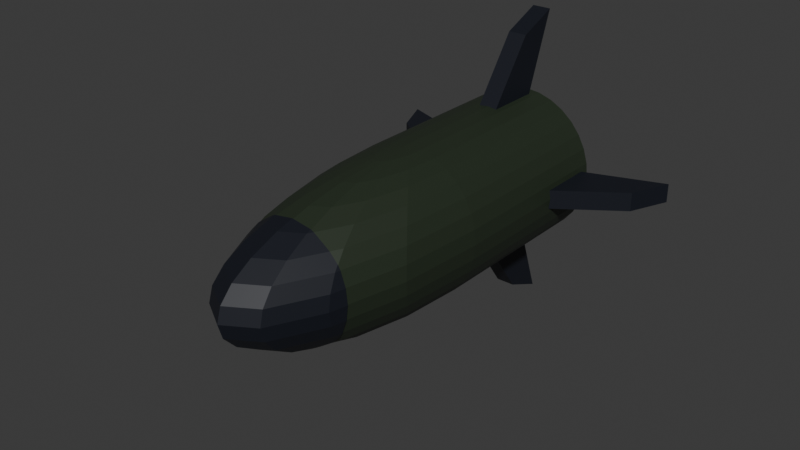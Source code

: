 # Source: rocket.blend  (saved by Blender 4.4.32; exported with 4.5.12 LTS)
import bpy
from mathutils import Matrix  # noqa: F401  (used for matrix-valued properties, if any)

bpy.ops.wm.read_factory_settings(use_empty=True)
scene = bpy.context.scene
scene.name = 'Scene'

# ---- collections
col_collection = bpy.data.collections.new('Collection'); scene.collection.children.link(col_collection)

# ---- materials (node trees are filled in below, after node groups)
mat_material_001 = bpy.data.materials.new('Material.001')
mat_material_002 = bpy.data.materials.new('Material.002')
mat_material_003 = bpy.data.materials.new('Material.003')

# ---- material node trees
mat_material_001.use_nodes = True; mat_material_001.node_tree.nodes.clear()
_N = mat_material_001.node_tree.nodes; _L = mat_material_001.node_tree.links
n0 = _N.new('ShaderNodeBsdfPrincipled'); n0.name = 'Principled BSDF'; n0.location = (10, 300)
n0.inputs[0].default_value = (0.02102, 0.03185, 0.01738, 1.0)
n1 = _N.new('ShaderNodeOutputMaterial'); n1.name = 'Material Output'; n1.location = (300, 300)
_L.new(n0.outputs[0], n1.inputs[0])
n1.is_active_output = True
mat_material_002.use_nodes = True; mat_material_002.node_tree.nodes.clear()
_N = mat_material_002.node_tree.nodes; _L = mat_material_002.node_tree.links
n0 = _N.new('ShaderNodeBsdfPrincipled'); n0.name = 'Principled BSDF'; n0.location = (10, 300)
n0.inputs[0].default_value = (0.007114, 0.009101, 0.01591, 1.0)
n1 = _N.new('ShaderNodeOutputMaterial'); n1.name = 'Material Output'; n1.location = (300, 300)
_L.new(n0.outputs[0], n1.inputs[0])
n1.is_active_output = True
mat_material_003.use_nodes = True; mat_material_003.node_tree.nodes.clear()
_N = mat_material_003.node_tree.nodes; _L = mat_material_003.node_tree.links
n0 = _N.new('ShaderNodeBsdfPrincipled'); n0.name = 'Principled BSDF'; n0.location = (10, 300)
n0.inputs[0].default_value = (0.7479, 0.2388, 0.0, 1.0)
n0.inputs[24].default_value = 0.2006
n0.inputs[26].default_value = (1.0, 0.009291, 0.0, 1.0)
n0.inputs[27].default_value = (1.0, 0.3995, 0.0, 1.0)
n0.inputs[28].default_value = 1.0
n1 = _N.new('ShaderNodeOutputMaterial'); n1.name = 'Material Output'; n1.location = (300, 300)
_L.new(n0.outputs[0], n1.inputs[0])
n1.is_active_output = True

# ---- world
world_world = bpy.data.worlds.new('World'); scene.world = world_world
world_world.use_nodes = True; world_world.node_tree.nodes.clear()
_N = world_world.node_tree.nodes; _L = world_world.node_tree.links
n0 = _N.new('ShaderNodeOutputWorld'); n0.name = 'World Output'; n0.location = (300, 300)
n1 = _N.new('ShaderNodeBackground'); n1.name = 'Background'; n1.location = (10, 300)
n1.inputs[0].default_value = (0.05088, 0.05088, 0.05088, 1.0)
_L.new(n1.outputs[0], n0.inputs[0])
n0.is_active_output = True
world_world.color = (0.05088, 0.05088, 0.05088)
world_world.sun_shadow_jitter_overblur = 0.0

# ---- meshes
me_sphere = bpy.data.meshes.new('Sphere')
me_sphere.from_pydata([(0.1951, -5.215e-08, 0.9808), (0.3827, -4.47e-08, 0.9239), (0.5556, -7.451e-08, 0.8315), (0.7071, -8.941e-08, 0.7071), (0.8315, -8.941e-08, 0.5556), (0.9239, -1.192e-07, 0.3827), (0.9808, -1.49e-07, 0.1951), (1.0, -1.49e-07, 0.0), (0.9808, -1.49e-07, -0.1951), (0.9239, -1.192e-07, -0.3827), (0.8315, -8.941e-08, -0.5556), (0.7071, -8.941e-08, -0.7071), (0.5556, -7.451e-08, -0.8315), (0.3827, -4.47e-08, -0.9239), (0.1951, -5.215e-08, -0.9808), (0.1802, -0.07466, 0.9808), (0.3536, -0.1464, 0.9239), (0.5133, -0.2126, 0.8315), (0.6533, -0.2706, 0.7071), (0.7682, -0.3182, 0.5556), (0.8536, -0.3536, 0.3827), (0.9061, -0.3753, 0.1951), (0.9239, -0.3827, 0.0), (0.9061, -0.3753, -0.1951), (0.8536, -0.3536, -0.3827), (0.7682, -0.3182, -0.5556), (0.6533, -0.2706, -0.7071), (0.5133, -0.2126, -0.8315), (0.3536, -0.1464, -0.9239), (0.1802, -0.07466, -0.9808), (0.1379, -0.1379, 0.9808), (0.2706, -0.2706, 0.9239), (0.3928, -0.3928, 0.8315), (0.5, -0.5, 0.7071), (0.5879, -0.5879, 0.5556), (0.6533, -0.6533, 0.3827), (0.6935, -0.6935, 0.1951), (0.7071, -0.7071, 0.0), (0.6935, -0.6935, -0.1951), (0.6533, -0.6533, -0.3827), (0.5879, -0.5879, -0.5556), (0.5, -0.5, -0.7071), (0.3928, -0.3928, -0.8315), (0.2706, -0.2706, -0.9239), (0.1379, -0.1379, -0.9808), (0.07466, -0.1802, 0.9808), (0.1464, -0.3536, 0.9239), (0.2126, -0.5133, 0.8315), (0.2706, -0.6533, 0.7071), (0.3182, -0.7682, 0.5556), (0.3536, -0.8536, 0.3827), (0.3753, -0.9061, 0.1951), (0.3827, -0.9239, 0.0), (0.3753, -0.9061, -0.1951), (0.3536, -0.8536, -0.3827), (0.3182, -0.7682, -0.5556), (0.2706, -0.6533, -0.7071), (0.2126, -0.5133, -0.8315), (0.1464, -0.3536, -0.9239), (0.07466, -0.1802, -0.9808), (-6.706e-08, -0.1951, 0.9808), (-1.192e-07, -0.3827, 0.9239), (-1.49e-07, -0.5556, 0.8315), (-2.235e-07, -0.7071, 0.7071), (-1.788e-07, -0.8315, 0.5556), (-2.384e-07, -0.9239, 0.3827), (-2.682e-07, -0.9808, 0.1951), (-3.576e-07, -1.0, 0.0), (-2.682e-07, -0.9808, -0.1951), (-2.384e-07, -0.9239, -0.3827), (-1.788e-07, -0.8315, -0.5556), (-2.235e-07, -0.7071, -0.7071), (-1.49e-07, -0.5556, -0.8315), (-1.192e-07, -0.3827, -0.9239), (-6.706e-08, -0.1951, -0.9808), (-0.07466, -0.1802, 0.9808), (-0.1464, -0.3536, 0.9239), (-0.2126, -0.5133, 0.8315), (-0.2706, -0.6533, 0.7071), (-0.3182, -0.7682, 0.5556), (-0.3536, -0.8536, 0.3827), (-0.3753, -0.9061, 0.1951), (-0.3827, -0.9239, 0.0), (-0.3753, -0.9061, -0.1951), (-0.3536, -0.8536, -0.3827), (-0.3182, -0.7682, -0.5556), (-0.2706, -0.6533, -0.7071), (-0.2126, -0.5133, -0.8315), (-0.1464, -0.3536, -0.9239), (-0.07466, -0.1802, -0.9808), (0.0, 0.0, -1.0), (-0.1379, -0.1379, 0.9808), (-0.2706, -0.2706, 0.9239), (-0.3928, -0.3928, 0.8315), (-0.5, -0.5, 0.7071), (-0.5879, -0.5879, 0.5556), (-0.6533, -0.6533, 0.3827), (-0.6935, -0.6935, 0.1951), (-0.7071, -0.7071, 0.0), (-0.6935, -0.6935, -0.1951), (-0.6533, -0.6533, -0.3827), (-0.5879, -0.5879, -0.5556), (-0.5, -0.5, -0.7071), (-0.3928, -0.3928, -0.8315), (-0.2706, -0.2706, -0.9239), (-0.1379, -0.1379, -0.9808), (-0.1802, -0.07466, 0.9808), (-0.3536, -0.1464, 0.9239), (-0.5133, -0.2126, 0.8315), (-0.6533, -0.2706, 0.7071), (-0.7682, -0.3182, 0.5556), (-0.8536, -0.3536, 0.3827), (-0.9061, -0.3753, 0.1951), (-0.9239, -0.3827, 0.0), (-0.9061, -0.3753, -0.1951), (-0.8536, -0.3536, -0.3827), (-0.7682, -0.3182, -0.5556), (-0.6533, -0.2706, -0.7071), (-0.5133, -0.2126, -0.8315), (-0.3536, -0.1464, -0.9239), (-0.1802, -0.07466, -0.9808), (0.0, 0.0, 1.0), (-0.1951, 8.196e-08, 0.9808), (-0.3827, 1.788e-07, 0.9239), (-0.5556, 1.937e-07, 0.8315), (-0.7071, 3.278e-07, 0.7071), (-0.8315, 3.278e-07, 0.5556), (-0.9239, 3.576e-07, 0.3827), (-0.9808, 3.874e-07, 0.1951), (-1.0, 5.066e-07, 0.0), (-0.9808, 3.874e-07, -0.1951), (-0.9239, 3.576e-07, -0.3827), (-0.8315, 3.278e-07, -0.5556), (-0.7071, 3.278e-07, -0.7071), (-0.5556, 1.937e-07, -0.8315), (-0.3827, 1.788e-07, -0.9239), (-0.1951, 8.196e-08, -0.9808), (0.0, 0.8012, 1.0), (0.0, -0.001387, 1.0), (0.1951, 0.8012, 0.9808), (0.1951, -0.001387, 0.9808), (0.3827, 0.8012, 0.9239), (0.3827, -0.001387, 0.9239), (0.5556, 0.8012, 0.8315), (0.5556, -0.001387, 0.8315), (0.7071, 0.8012, 0.7071), (0.7071, -0.001387, 0.7071), (0.8315, 0.8012, 0.5556), (0.8315, -0.001387, 0.5556), (0.9239, 0.8012, 0.3827), (0.9239, -0.001387, 0.3827), (0.9808, 0.8012, 0.1951), (0.9808, -0.001387, 0.1951), (1.0, 0.8012, 5.34e-08), (1.0, -0.001387, -5.34e-08), (0.9808, 0.8012, -0.1951), (0.9808, -0.001387, -0.1951), (0.9239, 0.8012, -0.3827), (0.9239, -0.001387, -0.3827), (0.8315, 0.8012, -0.5556), (0.8315, -0.001387, -0.5556), (0.7071, 0.8012, -0.7071), (0.7071, -0.001387, -0.7071), (0.5556, 0.8012, -0.8315), (0.5556, -0.001387, -0.8315), (0.3827, 0.8012, -0.9239), (0.3827, -0.001387, -0.9239), (0.1951, 0.8012, -0.9808), (0.1951, -0.001387, -0.9808), (0.0, 0.8012, -1.0), (0.0, -0.001387, -1.0), (-0.1951, 0.8012, -0.9808), (-0.1951, -0.001387, -0.9808), (-0.3827, 0.8012, -0.9239), (-0.3827, -0.001387, -0.9239), (-0.5556, 0.8012, -0.8315), (-0.5556, -0.001387, -0.8315), (-0.7071, 0.8012, -0.7071), (-0.7071, -0.001387, -0.7071), (-0.8315, 0.8012, -0.5556), (-0.8315, -0.001387, -0.5556), (-0.9239, 0.8012, -0.3827), (-0.9239, -0.001387, -0.3827), (-0.9808, 0.8012, -0.1951), (-0.9808, -0.001387, -0.1951), (-1.0, 0.8012, 5.34e-08), (-1.0, -0.001387, -5.34e-08), (-0.9808, 0.8012, 0.1951), (-0.9808, -0.001387, 0.1951), (-0.9239, 0.8012, 0.3827), (-0.9239, -0.001387, 0.3827), (-0.8315, 0.8012, 0.5556), (-0.8315, -0.001387, 0.5556), (-0.7071, 0.8012, 0.7071), (-0.7071, -0.001387, 0.7071), (-0.5556, 0.8012, 0.8315), (-0.5556, -0.001387, 0.8315), (-0.3827, 0.8012, 0.9239), (-0.3827, -0.001387, 0.9239), (-0.1951, 0.8012, 0.9808), (-0.1951, -0.001387, 0.9808)], [], [(0, 121, 15), (90, 14, 29), (8, 7, 22, 23), (1, 0, 15, 16), (9, 8, 23, 24), (2, 1, 16, 17), (10, 9, 24, 25), (3, 2, 17, 18), (11, 10, 25, 26), (4, 3, 18, 19), (12, 11, 26, 27), (5, 4, 19, 20), (13, 12, 27, 28), (6, 5, 20, 21), (14, 13, 28, 29), (7, 6, 21, 22), (19, 18, 33, 34), (27, 26, 41, 42), (20, 19, 34, 35), (28, 27, 42, 43), (21, 20, 35, 36), (29, 28, 43, 44), (22, 21, 36, 37), (15, 121, 30), (90, 29, 44), (23, 22, 37, 38), (16, 15, 30, 31), (24, 23, 38, 39), (17, 16, 31, 32), (25, 24, 39, 40), (18, 17, 32, 33), (26, 25, 40, 41), (38, 37, 52, 53), (31, 30, 45, 46), (39, 38, 53, 54), (32, 31, 46, 47), (40, 39, 54, 55), (33, 32, 47, 48), (41, 40, 55, 56), (34, 33, 48, 49), (42, 41, 56, 57), (35, 34, 49, 50), (43, 42, 57, 58), (36, 35, 50, 51), (44, 43, 58, 59), (37, 36, 51, 52), (30, 121, 45), (90, 44, 59), (57, 56, 71, 72), (50, 49, 64, 65), (58, 57, 72, 73), (51, 50, 65, 66), (59, 58, 73, 74), (52, 51, 66, 67), (45, 121, 60), (90, 59, 74), (53, 52, 67, 68), (46, 45, 60, 61), (54, 53, 68, 69), (47, 46, 61, 62), (55, 54, 69, 70), (48, 47, 62, 63), (56, 55, 70, 71), (49, 48, 63, 64), (69, 68, 83, 84), (62, 61, 76, 77), (70, 69, 84, 85), (63, 62, 77, 78), (71, 70, 85, 86), (64, 63, 78, 79), (72, 71, 86, 87), (65, 64, 79, 80), (73, 72, 87, 88), (66, 65, 80, 81), (74, 73, 88, 89), (67, 66, 81, 82), (60, 121, 75), (90, 74, 89), (68, 67, 82, 83), (61, 60, 75, 76), (88, 87, 103, 104), (81, 80, 96, 97), (89, 88, 104, 105), (82, 81, 97, 98), (75, 121, 91), (90, 89, 105), (83, 82, 98, 99), (76, 75, 91, 92), (84, 83, 99, 100), (77, 76, 92, 93), (85, 84, 100, 101), (78, 77, 93, 94), (86, 85, 101, 102), (79, 78, 94, 95), (87, 86, 102, 103), (80, 79, 95, 96), (93, 92, 107, 108), (101, 100, 115, 116), (94, 93, 108, 109), (102, 101, 116, 117), (95, 94, 109, 110), (103, 102, 117, 118), (96, 95, 110, 111), (104, 103, 118, 119), (97, 96, 111, 112), (105, 104, 119, 120), (98, 97, 112, 113), (91, 121, 106), (90, 105, 120), (99, 98, 113, 114), (92, 91, 106, 107), (100, 99, 114, 115), (112, 111, 127, 128), (120, 119, 135, 136), (113, 112, 128, 129), (106, 121, 122), (90, 120, 136), (114, 113, 129, 130), (107, 106, 122, 123), (115, 114, 130, 131), (108, 107, 123, 124), (116, 115, 131, 132), (109, 108, 124, 125), (117, 116, 132, 133), (110, 109, 125, 126), (118, 117, 133, 134), (111, 110, 126, 127), (119, 118, 134, 135), (137, 138, 140, 139), (139, 140, 142, 141), (141, 142, 144, 143), (143, 144, 146, 145), (145, 146, 148, 147), (147, 148, 150, 149), (149, 150, 152, 151), (151, 152, 154, 153), (153, 154, 156, 155), (155, 156, 158, 157), (157, 158, 160, 159), (159, 160, 162, 161), (161, 162, 164, 163), (163, 164, 166, 165), (165, 166, 168, 167), (167, 168, 170, 169), (169, 170, 172, 171), (171, 172, 174, 173), (173, 174, 176, 175), (175, 176, 178, 177), (177, 178, 180, 179), (179, 180, 182, 181), (181, 182, 184, 183), (183, 184, 186, 185), (185, 186, 188, 187), (187, 188, 190, 189), (189, 190, 192, 191), (191, 192, 194, 193), (193, 194, 196, 195), (195, 196, 198, 197), (140, 138, 200, 198, 196, 194, 192, 190, 188, 186, 184, 182, 180, 178, 176, 174, 172, 170, 168, 166, 164, 162, 160, 158, 156, 154, 152, 150, 148, 146, 144, 142), (197, 198, 200, 199), (199, 200, 138, 137), (137, 139, 141, 143, 145, 147, 149, 151, 153, 155, 157, 159, 161, 163, 165, 167, 169, 171, 173, 175, 177, 179, 181, 183, 185, 187, 189, 191, 193, 195, 197, 199)])
_uv = me_sphere.uv_layers.new(name='UVMap')
_uv.uv.foreach_set('vector', [0.5, 0.9375, 0.4687, 1.0, 0.4375, 0.9375, 0.4687, 5.96e-08, 0.5, 0.0625, 0.4375, 0.0625, 0.5, 0.4375, 0.5, 0.5, 0.4375, 0.5, 0.4375, 0.4375, 0.5, 0.875, 0.5, 0.9375, 0.4375, 0.9375, 0.4375, 0.875, 0.5, 0.375, 0.5, 0.4375, 0.4375, 0.4375, 0.4375, 0.375, 0.5, 0.8125, 0.5, 0.875, 0.4375, 0.875, 0.4375, 0.8125, 0.5, 0.3125, 0.5, 0.375, 0.4375, 0.375, 0.4375, 0.3125, 0.5, 0.75, 0.5, 0.8125, 0.4375, 0.8125, 0.4375, 0.75, 0.5, 0.25, 0.5, 0.3125, 0.4375, 0.3125, 0.4375, 0.25, 0.5, 0.6875, 0.5, 0.75, 0.4375, 0.75, 0.4375, 0.6875, 0.5, 0.1875, 0.5, 0.25, 0.4375, 0.25, 0.4375, 0.1875, 0.5, 0.625, 0.5, 0.6875, 0.4375, 0.6875, 0.4375, 0.625, 0.5, 0.125, 0.5, 0.1875, 0.4375, 0.1875, 0.4375, 0.125, 0.5, 0.5625, 0.5, 0.625, 0.4375, 0.625, 0.4375, 0.5625, 0.5, 0.0625, 0.5, 0.125, 0.4375, 0.125, 0.4375, 0.0625, 0.5, 0.5, 0.5, 0.5625, 0.4375, 0.5625, 0.4375, 0.5, 0.4375, 0.6875, 0.4375, 0.75, 0.375, 0.75, 0.375, 0.6875, 0.4375, 0.1875, 0.4375, 0.25, 0.375, 0.25, 0.375, 0.1875, 0.4375, 0.625, 0.4375, 0.6875, 0.375, 0.6875, 0.375, 0.625, 0.4375, 0.125, 0.4375, 0.1875, 0.375, 0.1875, 0.375, 0.125, 0.4375, 0.5625, 0.4375, 0.625, 0.375, 0.625, 0.375, 0.5625, 0.4375, 0.0625, 0.4375, 0.125, 0.375, 0.125, 0.375, 0.0625, 0.4375, 0.5, 0.4375, 0.5625, 0.375, 0.5625, 0.375, 0.5, 0.4375, 0.9375, 0.4062, 1.0, 0.375, 0.9375, 0.4062, 5.96e-08, 0.4375, 0.0625, 0.375, 0.0625, 0.4375, 0.4375, 0.4375, 0.5, 0.375, 0.5, 0.375, 0.4375, 0.4375, 0.875, 0.4375, 0.9375, 0.375, 0.9375, 0.375, 0.875, 0.4375, 0.375, 0.4375, 0.4375, 0.375, 0.4375, 0.375, 0.375, 0.4375, 0.8125, 0.4375, 0.875, 0.375, 0.875, 0.375, 0.8125, 0.4375, 0.3125, 0.4375, 0.375, 0.375, 0.375, 0.375, 0.3125, 0.4375, 0.75, 0.4375, 0.8125, 0.375, 0.8125, 0.375, 0.75, 0.4375, 0.25, 0.4375, 0.3125, 0.375, 0.3125, 0.375, 0.25, 0.375, 0.4375, 0.375, 0.5, 0.3125, 0.5, 0.3125, 0.4375, 0.375, 0.875, 0.375, 0.9375, 0.3125, 0.9375, 0.3125, 0.875, 0.375, 0.375, 0.375, 0.4375, 0.3125, 0.4375, 0.3125, 0.375, 0.375, 0.8125, 0.375, 0.875, 0.3125, 0.875, 0.3125, 0.8125, 0.375, 0.3125, 0.375, 0.375, 0.3125, 0.375, 0.3125, 0.3125, 0.375, 0.75, 0.375, 0.8125, 0.3125, 0.8125, 0.3125, 0.75, 0.375, 0.25, 0.375, 0.3125, 0.3125, 0.3125, 0.3125, 0.25, 0.375, 0.6875, 0.375, 0.75, 0.3125, 0.75, 0.3125, 0.6875, 0.375, 0.1875, 0.375, 0.25, 0.3125, 0.25, 0.3125, 0.1875, 0.375, 0.625, 0.375, 0.6875, 0.3125, 0.6875, 0.3125, 0.625, 0.375, 0.125, 0.375, 0.1875, 0.3125, 0.1875, 0.3125, 0.125, 0.375, 0.5625, 0.375, 0.625, 0.3125, 0.625, 0.3125, 0.5625, 0.375, 0.0625, 0.375, 0.125, 0.3125, 0.125, 0.3125, 0.0625, 0.375, 0.5, 0.375, 0.5625, 0.3125, 0.5625, 0.3125, 0.5, 0.375, 0.9375, 0.3437, 1.0, 0.3125, 0.9375, 0.3437, 5.96e-08, 0.375, 0.0625, 0.3125, 0.0625, 0.3125, 0.1875, 0.3125, 0.25, 0.25, 0.25, 0.25, 0.1875, 0.3125, 0.625, 0.3125, 0.6875, 0.25, 0.6875, 0.25, 0.625, 0.3125, 0.125, 0.3125, 0.1875, 0.25, 0.1875, 0.25, 0.125, 0.3125, 0.5625, 0.3125, 0.625, 0.25, 0.625, 0.25, 0.5625, 0.3125, 0.0625, 0.3125, 0.125, 0.25, 0.125, 0.25, 0.0625, 0.3125, 0.5, 0.3125, 0.5625, 0.25, 0.5625, 0.25, 0.5, 0.3125, 0.9375, 0.2812, 1.0, 0.25, 0.9375, 0.2812, 5.96e-08, 0.3125, 0.0625, 0.25, 0.0625, 0.3125, 0.4375, 0.3125, 0.5, 0.25, 0.5, 0.25, 0.4375, 0.3125, 0.875, 0.3125, 0.9375, 0.25, 0.9375, 0.25, 0.875, 0.3125, 0.375, 0.3125, 0.4375, 0.25, 0.4375, 0.25, 0.375, 0.3125, 0.8125, 0.3125, 0.875, 0.25, 0.875, 0.25, 0.8125, 0.3125, 0.3125, 0.3125, 0.375, 0.25, 0.375, 0.25, 0.3125, 0.3125, 0.75, 0.3125, 0.8125, 0.25, 0.8125, 0.25, 0.75, 0.3125, 0.25, 0.3125, 0.3125, 0.25, 0.3125, 0.25, 0.25, 0.3125, 0.6875, 0.3125, 0.75, 0.25, 0.75, 0.25, 0.6875, 0.25, 0.375, 0.25, 0.4375, 0.1875, 0.4375, 0.1875, 0.375, 0.25, 0.8125, 0.25, 0.875, 0.1875, 0.875, 0.1875, 0.8125, 0.25, 0.3125, 0.25, 0.375, 0.1875, 0.375, 0.1875, 0.3125, 0.25, 0.75, 0.25, 0.8125, 0.1875, 0.8125, 0.1875, 0.75, 0.25, 0.25, 0.25, 0.3125, 0.1875, 0.3125, 0.1875, 0.25, 0.25, 0.6875, 0.25, 0.75, 0.1875, 0.75, 0.1875, 0.6875, 0.25, 0.1875, 0.25, 0.25, 0.1875, 0.25, 0.1875, 0.1875, 0.25, 0.625, 0.25, 0.6875, 0.1875, 0.6875, 0.1875, 0.625, 0.25, 0.125, 0.25, 0.1875, 0.1875, 0.1875, 0.1875, 0.125, 0.25, 0.5625, 0.25, 0.625, 0.1875, 0.625, 0.1875, 0.5625, 0.25, 0.0625, 0.25, 0.125, 0.1875, 0.125, 0.1875, 0.0625, 0.25, 0.5, 0.25, 0.5625, 0.1875, 0.5625, 0.1875, 0.5, 0.25, 0.9375, 0.2187, 1.0, 0.1875, 0.9375, 0.2187, 5.96e-08, 0.25, 0.0625, 0.1875, 0.0625, 0.25, 0.4375, 0.25, 0.5, 0.1875, 0.5, 0.1875, 0.4375, 0.25, 0.875, 0.25, 0.9375, 0.1875, 0.9375, 0.1875, 0.875, 0.1875, 0.125, 0.1875, 0.1875, 0.125, 0.1875, 0.125, 0.125, 0.1875, 0.5625, 0.1875, 0.625, 0.125, 0.625, 0.125, 0.5625, 0.1875, 0.0625, 0.1875, 0.125, 0.125, 0.125, 0.125, 0.0625, 0.1875, 0.5, 0.1875, 0.5625, 0.125, 0.5625, 0.125, 0.5, 0.1875, 0.9375, 0.1562, 1.0, 0.125, 0.9375, 0.1562, 5.96e-08, 0.1875, 0.0625, 0.125, 0.0625, 0.1875, 0.4375, 0.1875, 0.5, 0.125, 0.5, 0.125, 0.4375, 0.1875, 0.875, 0.1875, 0.9375, 0.125, 0.9375, 0.125, 0.875, 0.1875, 0.375, 0.1875, 0.4375, 0.125, 0.4375, 0.125, 0.375, 0.1875, 0.8125, 0.1875, 0.875, 0.125, 0.875, 0.125, 0.8125, 0.1875, 0.3125, 0.1875, 0.375, 0.125, 0.375, 0.125, 0.3125, 0.1875, 0.75, 0.1875, 0.8125, 0.125, 0.8125, 0.125, 0.75, 0.1875, 0.25, 0.1875, 0.3125, 0.125, 0.3125, 0.125, 0.25, 0.1875, 0.6875, 0.1875, 0.75, 0.125, 0.75, 0.125, 0.6875, 0.1875, 0.1875, 0.1875, 0.25, 0.125, 0.25, 0.125, 0.1875, 0.1875, 0.625, 0.1875, 0.6875, 0.125, 0.6875, 0.125, 0.625, 0.125, 0.8125, 0.125, 0.875, 0.0625, 0.875, 0.0625, 0.8125, 0.125, 0.3125, 0.125, 0.375, 0.0625, 0.375, 0.0625, 0.3125, 0.125, 0.75, 0.125, 0.8125, 0.0625, 0.8125, 0.0625, 0.75, 0.125, 0.25, 0.125, 0.3125, 0.0625, 0.3125, 0.0625, 0.25, 0.125, 0.6875, 0.125, 0.75, 0.0625, 0.75, 0.0625, 0.6875, 0.125, 0.1875, 0.125, 0.25, 0.0625, 0.25, 0.0625, 0.1875, 0.125, 0.625, 0.125, 0.6875, 0.0625, 0.6875, 0.0625, 0.625, 0.125, 0.125, 0.125, 0.1875, 0.0625, 0.1875, 0.0625, 0.125, 0.125, 0.5625, 0.125, 0.625, 0.0625, 0.625, 0.0625, 0.5625, 0.125, 0.0625, 0.125, 0.125, 0.0625, 0.125, 0.0625, 0.0625, 0.125, 0.5, 0.125, 0.5625, 0.0625, 0.5625, 0.0625, 0.5, 0.125, 0.9375, 0.09375, 1.0, 0.0625, 0.9375, 0.09375, 5.96e-08, 0.125, 0.0625, 0.0625, 0.0625, 0.125, 0.4375, 0.125, 0.5, 0.0625, 0.5, 0.0625, 0.4375, 0.125, 0.875, 0.125, 0.9375, 0.0625, 0.9375, 0.0625, 0.875, 0.125, 0.375, 0.125, 0.4375, 0.0625, 0.4375, 0.0625, 0.375, 0.0625, 0.5625, 0.0625, 0.625, 0.0, 0.625, 0.0, 0.5625, 0.0625, 0.0625, 0.0625, 0.125, 0.0, 0.125, 0.0, 0.0625, 0.0625, 0.5, 0.0625, 0.5625, 0.0, 0.5625, 0.0, 0.5, 0.0625, 0.9375, 0.03125, 1.0, 0.0, 0.9375, 0.03125, 5.96e-08, 0.0625, 0.0625, 0.0, 0.0625, 0.0625, 0.4375, 0.0625, 0.5, 0.0, 0.5, 0.0, 0.4375, 0.0625, 0.875, 0.0625, 0.9375, 0.0, 0.9375, 0.0, 0.875, 0.0625, 0.375, 0.0625, 0.4375, 0.0, 0.4375, 0.0, 0.375, 0.0625, 0.8125, 0.0625, 0.875, 0.0, 0.875, 0.0, 0.8125, 0.0625, 0.3125, 0.0625, 0.375, 0.0, 0.375, 0.0, 0.3125, 0.0625, 0.75, 0.0625, 0.8125, 0.0, 0.8125, 0.0, 0.75, 0.0625, 0.25, 0.0625, 0.3125, 0.0, 0.3125, 0.0, 0.25, 0.0625, 0.6875, 0.0625, 0.75, 0.0, 0.75, 0.0, 0.6875, 0.0625, 0.1875, 0.0625, 0.25, 0.0, 0.25, 0.0, 0.1875, 0.0625, 0.625, 0.0625, 0.6875, 0.0, 0.6875, 0.0, 0.625, 0.0625, 0.125, 0.0625, 0.1875, 0.0, 0.1875, 0.0, 0.125, 1.0, 0.5, 1.0, 1.0, 0.9688, 1.0, 0.9688, 0.5, 0.9688, 0.5, 0.9688, 1.0, 0.9375, 1.0, 0.9375, 0.5, 0.9375, 0.5, 0.9375, 1.0, 0.9062, 1.0, 0.9062, 0.5, 0.9062, 0.5, 0.9062, 1.0, 0.875, 1.0, 0.875, 0.5, 0.875, 0.5, 0.875, 1.0, 0.8438, 1.0, 0.8438, 0.5, 0.8438, 0.5, 0.8438, 1.0, 0.8125, 1.0, 0.8125, 0.5, 0.8125, 0.5, 0.8125, 1.0, 0.7812, 1.0, 0.7812, 0.5, 0.7812, 0.5, 0.7812, 1.0, 0.75, 1.0, 0.75, 0.5, 0.75, 0.5, 0.75, 1.0, 0.7188, 1.0, 0.7188, 0.5, 0.7188, 0.5, 0.7188, 1.0, 0.6875, 1.0, 0.6875, 0.5, 0.6875, 0.5, 0.6875, 1.0, 0.6562, 1.0, 0.6562, 0.5, 0.6562, 0.5, 0.6562, 1.0, 0.625, 1.0, 0.625, 0.5, 0.625, 0.5, 0.625, 1.0, 0.5938, 1.0, 0.5938, 0.5, 0.5938, 0.5, 0.5938, 1.0, 0.5625, 1.0, 0.5625, 0.5, 0.5625, 0.5, 0.5625, 1.0, 0.5312, 1.0, 0.5312, 0.5, 0.5312, 0.5, 0.5312, 1.0, 0.5, 1.0, 0.5, 0.5, 0.5, 0.5, 0.5, 1.0, 0.4688, 1.0, 0.4688, 0.5, 0.4688, 0.5, 0.4688, 1.0, 0.4375, 1.0, 0.4375, 0.5, 0.4375, 0.5, 0.4375, 1.0, 0.4062, 1.0, 0.4062, 0.5, 0.4062, 0.5, 0.4062, 1.0, 0.375, 1.0, 0.375, 0.5, 0.375, 0.5, 0.375, 1.0, 0.3438, 1.0, 0.3438, 0.5, 0.3438, 0.5, 0.3438, 1.0, 0.3125, 1.0, 0.3125, 0.5, 0.3125, 0.5, 0.3125, 1.0, 0.2812, 1.0, 0.2812, 0.5, 0.2812, 0.5, 0.2812, 1.0, 0.25, 1.0, 0.25, 0.5, 0.25, 0.5, 0.25, 1.0, 0.2188, 1.0, 0.2188, 0.5, 0.2188, 0.5, 0.2188, 1.0, 0.1875, 1.0, 0.1875, 0.5, 0.1875, 0.5, 0.1875, 1.0, 0.1562, 1.0, 0.1562, 0.5, 0.1562, 0.5, 0.1562, 1.0, 0.125, 1.0, 0.125, 0.5, 0.125, 0.5, 0.125, 1.0, 0.09375, 1.0, 0.09375, 0.5, 0.09375, 0.5, 0.09375, 1.0, 0.0625, 1.0, 0.0625, 0.5, 0.2968, 0.4854, 0.25, 0.49, 0.2032, 0.4854, 0.1582, 0.4717, 0.1167, 0.4496, 0.08029, 0.4197, 0.05045, 0.3833, 0.02827, 0.3418, 0.01461, 0.2968, 0.01, 0.25, 0.01461, 0.2032, 0.02827, 0.1582, 0.05045, 0.1167, 0.08029, 0.08029, 0.1167, 0.05045, 0.1582, 0.02827, 0.2032, 0.01461, 0.25, 0.01, 0.2968, 0.01461, 0.3418, 0.02827, 0.3833, 0.05045, 0.4197, 0.08029, 0.4496, 0.1167, 0.4717, 0.1582, 0.4854, 0.2032, 0.49, 0.25, 0.4854, 0.2968, 0.4717, 0.3418, 0.4496, 0.3833, 0.4197, 0.4197, 0.3833, 0.4496, 0.3418, 0.4717, 0.0625, 0.5, 0.0625, 1.0, 0.03125, 1.0, 0.03125, 0.5, 0.03125, 0.5, 0.03125, 1.0, 0.0, 1.0, 0.0, 0.5, 0.75, 0.49, 0.7968, 0.4854, 0.8418, 0.4717, 0.8833, 0.4496, 0.9197, 0.4197, 0.9496, 0.3833, 0.9717, 0.3418, 0.9854, 0.2968, 0.99, 0.25, 0.9854, 0.2032, 0.9717, 0.1582, 0.9496, 0.1167, 0.9197, 0.08029, 0.8833, 0.05045, 0.8418, 0.02827, 0.7968, 0.01461, 0.75, 0.01, 0.7032, 0.01461, 0.6582, 0.02827, 0.6167, 0.05045, 0.5803, 0.08029, 0.5504, 0.1167, 0.5283, 0.1582, 0.5146, 0.2032, 0.51, 0.25, 0.5146, 0.2968, 0.5283, 0.3418, 0.5504, 0.3833, 0.5803, 0.4197, 0.6167, 0.4496, 0.6582, 0.4717, 0.7032, 0.4854])
me_sphere.materials.append(mat_material_001)
me_sphere.update()
me_cube_001 = bpy.data.meshes.new('Cube.001')
me_cube_001.from_pydata([(-0.5, -0.5, -0.5), (-0.5, 0.217, 0.5), (-0.5, 0.3587, -0.3532), (-0.5, 0.7456, 0.7249), (0.5, -0.5, -0.5), (0.5, 0.217, 0.5), (0.5, 0.3587, -0.3532), (0.5, 0.7456, 0.7249)], [], [(0, 1, 3, 2), (2, 3, 7, 6), (6, 7, 5, 4), (4, 5, 1, 0), (2, 6, 4, 0), (7, 3, 1, 5)])
_uv = me_cube_001.uv_layers.new(name='UVMap')
_uv.uv.foreach_set('vector', [0.375, 0.0, 0.625, 0.0, 0.625, 0.25, 0.375, 0.25, 0.375, 0.25, 0.625, 0.25, 0.625, 0.5, 0.375, 0.5, 0.375, 0.5, 0.625, 0.5, 0.625, 0.75, 0.375, 0.75, 0.375, 0.75, 0.625, 0.75, 0.625, 1.0, 0.375, 1.0, 0.125, 0.5, 0.375, 0.5, 0.375, 0.75, 0.125, 0.75, 0.625, 0.5, 0.875, 0.5, 0.875, 0.75, 0.625, 0.75])
me_cube_001.materials.append(mat_material_002)
me_cube_001.update()
me_cube_002 = bpy.data.meshes.new('Cube.002')
me_cube_002.from_pydata([(-0.5, -0.5, -0.5), (-0.5, 0.217, 0.5), (-0.5, 0.3587, -0.3532), (-0.5, 0.7456, 0.7249), (0.5, -0.5, -0.5), (0.5, 0.217, 0.5), (0.5, 0.3587, -0.3532), (0.5, 0.7456, 0.7249)], [], [(0, 1, 3, 2), (2, 3, 7, 6), (6, 7, 5, 4), (4, 5, 1, 0), (2, 6, 4, 0), (7, 3, 1, 5)])
_uv = me_cube_002.uv_layers.new(name='UVMap')
_uv.uv.foreach_set('vector', [0.375, 0.0, 0.625, 0.0, 0.625, 0.25, 0.375, 0.25, 0.375, 0.25, 0.625, 0.25, 0.625, 0.5, 0.375, 0.5, 0.375, 0.5, 0.625, 0.5, 0.625, 0.75, 0.375, 0.75, 0.375, 0.75, 0.625, 0.75, 0.625, 1.0, 0.375, 1.0, 0.125, 0.5, 0.375, 0.5, 0.375, 0.75, 0.125, 0.75, 0.625, 0.5, 0.875, 0.5, 0.875, 0.75, 0.625, 0.75])
me_cube_002.materials.append(mat_material_002)
me_cube_002.update()
me_cube_003 = bpy.data.meshes.new('Cube.003')
me_cube_003.from_pydata([(-0.5, -0.5, -0.5), (-0.5, 0.217, 0.5), (-0.5, 0.3587, -0.3532), (-0.5, 0.7456, 0.7249), (0.5, -0.5, -0.5), (0.5, 0.217, 0.5), (0.5, 0.3587, -0.3532), (0.5, 0.7456, 0.7249)], [], [(0, 1, 3, 2), (2, 3, 7, 6), (6, 7, 5, 4), (4, 5, 1, 0), (2, 6, 4, 0), (7, 3, 1, 5)])
_uv = me_cube_003.uv_layers.new(name='UVMap')
_uv.uv.foreach_set('vector', [0.375, 0.0, 0.625, 0.0, 0.625, 0.25, 0.375, 0.25, 0.375, 0.25, 0.625, 0.25, 0.625, 0.5, 0.375, 0.5, 0.375, 0.5, 0.625, 0.5, 0.625, 0.75, 0.375, 0.75, 0.375, 0.75, 0.625, 0.75, 0.625, 1.0, 0.375, 1.0, 0.125, 0.5, 0.375, 0.5, 0.375, 0.75, 0.125, 0.75, 0.625, 0.5, 0.875, 0.5, 0.875, 0.75, 0.625, 0.75])
me_cube_003.materials.append(mat_material_002)
me_cube_003.update()
me_cube_004 = bpy.data.meshes.new('Cube.004')
me_cube_004.from_pydata([(-0.5, -0.5, -0.5), (-0.5, 0.217, 0.5), (-0.5, 0.3587, -0.3532), (-0.5, 0.7456, 0.7249), (0.5, -0.5, -0.5), (0.5, 0.217, 0.5), (0.5, 0.3587, -0.3532), (0.5, 0.7456, 0.7249)], [], [(0, 1, 3, 2), (2, 3, 7, 6), (6, 7, 5, 4), (4, 5, 1, 0), (2, 6, 4, 0), (7, 3, 1, 5)])
_uv = me_cube_004.uv_layers.new(name='UVMap')
_uv.uv.foreach_set('vector', [0.375, 0.0, 0.625, 0.0, 0.625, 0.25, 0.375, 0.25, 0.375, 0.25, 0.625, 0.25, 0.625, 0.5, 0.375, 0.5, 0.375, 0.5, 0.625, 0.5, 0.625, 0.75, 0.375, 0.75, 0.375, 0.75, 0.625, 0.75, 0.625, 1.0, 0.375, 1.0, 0.125, 0.5, 0.375, 0.5, 0.375, 0.75, 0.125, 0.75, 0.625, 0.5, 0.875, 0.5, 0.875, 0.75, 0.625, 0.75])
me_cube_004.materials.append(mat_material_002)
me_cube_004.update()
me_cylinder_002 = bpy.data.meshes.new('Cylinder.002')
me_cylinder_002.from_pydata([(-1.279e-09, 0.7395, -0.1716), (0.0, 0.8, 0.1), (0.1443, 0.7253, -0.1716), (0.1561, 0.7846, 0.1), (0.283, 0.6832, -0.1716), (0.3061, 0.7391, 0.1), (0.4109, 0.6149, -0.1716), (0.4445, 0.6652, 0.1), (0.5229, 0.5229, -0.1716), (0.5657, 0.5657, 0.1), (0.6149, 0.4109, -0.1716), (0.6652, 0.4445, 0.1), (0.6832, 0.283, -0.1716), (0.7391, 0.3061, 0.1), (0.7253, 0.1443, -0.1716), (0.7846, 0.1561, 0.1), (0.7395, -3.728e-09, -0.1716), (0.8, 0.0, 0.1), (0.7253, -0.1443, -0.1716), (0.7846, -0.1561, 0.1), (0.6832, -0.283, -0.1716), (0.7391, -0.3061, 0.1), (0.6149, -0.4109, -0.1716), (0.6652, -0.4445, 0.1), (0.5229, -0.5229, -0.1716), (0.5657, -0.5657, 0.1), (0.4109, -0.6149, -0.1716), (0.4445, -0.6652, 0.1), (0.283, -0.6832, -0.1716), (0.3061, -0.7391, 0.1), (0.1443, -0.7253, -0.1716), (0.1561, -0.7846, 0.1), (-1.279e-09, -0.7395, -0.1716), (0.0, -0.8, 0.1), (-0.1443, -0.7253, -0.1716), (-0.1561, -0.7846, 0.1), (-0.283, -0.6832, -0.1716), (-0.3061, -0.7391, 0.1), (-0.4109, -0.6149, -0.1716), (-0.4445, -0.6652, 0.1), (-0.5229, -0.5229, -0.1716), (-0.5657, -0.5657, 0.1), (-0.6149, -0.4109, -0.1716), (-0.6652, -0.4445, 0.1), (-0.6832, -0.283, -0.1716), (-0.7391, -0.3061, 0.1), (-0.7253, -0.1443, -0.1716), (-0.7846, -0.1561, 0.1), (-0.7395, -3.728e-09, -0.1716), (-0.8, 0.0, 0.1), (-0.7253, 0.1443, -0.1716), (-0.7846, 0.1561, 0.1), (-0.6832, 0.283, -0.1716), (-0.7391, 0.3061, 0.1), (-0.6149, 0.4109, -0.1716), (-0.6652, 0.4445, 0.1), (-0.5229, 0.5229, -0.1716), (-0.5657, 0.5657, 0.1), (-0.4109, 0.6149, -0.1716), (-0.4445, 0.6652, 0.1), (-0.283, 0.6832, -0.1716), (-0.3061, 0.7391, 0.1), (-0.1443, 0.7253, -0.1716), (-0.1561, 0.7846, 0.1)], [], [(0, 1, 3, 2), (2, 3, 5, 4), (4, 5, 7, 6), (6, 7, 9, 8), (8, 9, 11, 10), (10, 11, 13, 12), (12, 13, 15, 14), (14, 15, 17, 16), (16, 17, 19, 18), (18, 19, 21, 20), (20, 21, 23, 22), (22, 23, 25, 24), (24, 25, 27, 26), (26, 27, 29, 28), (28, 29, 31, 30), (30, 31, 33, 32), (32, 33, 35, 34), (34, 35, 37, 36), (36, 37, 39, 38), (38, 39, 41, 40), (40, 41, 43, 42), (42, 43, 45, 44), (44, 45, 47, 46), (46, 47, 49, 48), (48, 49, 51, 50), (50, 51, 53, 52), (52, 53, 55, 54), (54, 55, 57, 56), (56, 57, 59, 58), (58, 59, 61, 60), (3, 1, 63, 61, 59, 57, 55, 53, 51, 49, 47, 45, 43, 41, 39, 37, 35, 33, 31, 29, 27, 25, 23, 21, 19, 17, 15, 13, 11, 9, 7, 5), (60, 61, 63, 62), (62, 63, 1, 0), (0, 2, 4, 6, 8, 10, 12, 14, 16, 18, 20, 22, 24, 26, 28, 30, 32, 34, 36, 38, 40, 42, 44, 46, 48, 50, 52, 54, 56, 58, 60, 62)])
_uv = me_cylinder_002.uv_layers.new(name='UVMap')
_uv.uv.foreach_set('vector', [1.0, 0.5, 1.0, 1.0, 0.9688, 1.0, 0.9688, 0.5, 0.9688, 0.5, 0.9688, 1.0, 0.9375, 1.0, 0.9375, 0.5, 0.9375, 0.5, 0.9375, 1.0, 0.9062, 1.0, 0.9062, 0.5, 0.9062, 0.5, 0.9062, 1.0, 0.875, 1.0, 0.875, 0.5, 0.875, 0.5, 0.875, 1.0, 0.8438, 1.0, 0.8438, 0.5, 0.8438, 0.5, 0.8438, 1.0, 0.8125, 1.0, 0.8125, 0.5, 0.8125, 0.5, 0.8125, 1.0, 0.7812, 1.0, 0.7812, 0.5, 0.7812, 0.5, 0.7812, 1.0, 0.75, 1.0, 0.75, 0.5, 0.75, 0.5, 0.75, 1.0, 0.7188, 1.0, 0.7188, 0.5, 0.7188, 0.5, 0.7188, 1.0, 0.6875, 1.0, 0.6875, 0.5, 0.6875, 0.5, 0.6875, 1.0, 0.6562, 1.0, 0.6562, 0.5, 0.6562, 0.5, 0.6562, 1.0, 0.625, 1.0, 0.625, 0.5, 0.625, 0.5, 0.625, 1.0, 0.5938, 1.0, 0.5938, 0.5, 0.5938, 0.5, 0.5938, 1.0, 0.5625, 1.0, 0.5625, 0.5, 0.5625, 0.5, 0.5625, 1.0, 0.5312, 1.0, 0.5312, 0.5, 0.5312, 0.5, 0.5312, 1.0, 0.5, 1.0, 0.5, 0.5, 0.5, 0.5, 0.5, 1.0, 0.4688, 1.0, 0.4688, 0.5, 0.4688, 0.5, 0.4688, 1.0, 0.4375, 1.0, 0.4375, 0.5, 0.4375, 0.5, 0.4375, 1.0, 0.4062, 1.0, 0.4062, 0.5, 0.4062, 0.5, 0.4062, 1.0, 0.375, 1.0, 0.375, 0.5, 0.375, 0.5, 0.375, 1.0, 0.3438, 1.0, 0.3438, 0.5, 0.3438, 0.5, 0.3438, 1.0, 0.3125, 1.0, 0.3125, 0.5, 0.3125, 0.5, 0.3125, 1.0, 0.2812, 1.0, 0.2812, 0.5, 0.2812, 0.5, 0.2812, 1.0, 0.25, 1.0, 0.25, 0.5, 0.25, 0.5, 0.25, 1.0, 0.2188, 1.0, 0.2188, 0.5, 0.2188, 0.5, 0.2188, 1.0, 0.1875, 1.0, 0.1875, 0.5, 0.1875, 0.5, 0.1875, 1.0, 0.1562, 1.0, 0.1562, 0.5, 0.1562, 0.5, 0.1562, 1.0, 0.125, 1.0, 0.125, 0.5, 0.125, 0.5, 0.125, 1.0, 0.09375, 1.0, 0.09375, 0.5, 0.09375, 0.5, 0.09375, 1.0, 0.0625, 1.0, 0.0625, 0.5, 0.2968, 0.4854, 0.25, 0.49, 0.2032, 0.4854, 0.1582, 0.4717, 0.1167, 0.4496, 0.08029, 0.4197, 0.05045, 0.3833, 0.02827, 0.3418, 0.01461, 0.2968, 0.01, 0.25, 0.01461, 0.2032, 0.02827, 0.1582, 0.05045, 0.1167, 0.08029, 0.08029, 0.1167, 0.05045, 0.1582, 0.02827, 0.2032, 0.01461, 0.25, 0.01, 0.2968, 0.01461, 0.3418, 0.02827, 0.3833, 0.05045, 0.4197, 0.08029, 0.4496, 0.1167, 0.4717, 0.1582, 0.4854, 0.2032, 0.49, 0.25, 0.4854, 0.2968, 0.4717, 0.3418, 0.4496, 0.3833, 0.4197, 0.4197, 0.3833, 0.4496, 0.3418, 0.4717, 0.0625, 0.5, 0.0625, 1.0, 0.03125, 1.0, 0.03125, 0.5, 0.03125, 0.5, 0.03125, 1.0, 0.0, 1.0, 0.0, 0.5, 0.75, 0.49, 0.7968, 0.4854, 0.8418, 0.4717, 0.8833, 0.4496, 0.9197, 0.4197, 0.9496, 0.3833, 0.9717, 0.3418, 0.9854, 0.2968, 0.99, 0.25, 0.9854, 0.2032, 0.9717, 0.1582, 0.9496, 0.1167, 0.9197, 0.08029, 0.8833, 0.05045, 0.8418, 0.02827, 0.7968, 0.01461, 0.75, 0.01, 0.7032, 0.01461, 0.6582, 0.02827, 0.6167, 0.05045, 0.5803, 0.08029, 0.5504, 0.1167, 0.5283, 0.1582, 0.5146, 0.2032, 0.51, 0.25, 0.5146, 0.2968, 0.5283, 0.3418, 0.5504, 0.3833, 0.5803, 0.4197, 0.6167, 0.4496, 0.6582, 0.4717, 0.7032, 0.4854])
me_cylinder_002.materials.append(mat_material_002)
me_cylinder_002.update()
me_cylinder_003 = bpy.data.meshes.new('Cylinder.003')
me_cylinder_003.from_pydata([(-1.279e-09, 0.7395, -0.1716), (0.0, 0.8, 0.1), (0.1443, 0.7253, -0.1716), (0.1561, 0.7846, 0.1), (0.283, 0.6832, -0.1716), (0.3061, 0.7391, 0.1), (0.4109, 0.6149, -0.1716), (0.4445, 0.6652, 0.1), (0.5229, 0.5229, -0.1716), (0.5657, 0.5657, 0.1), (0.6149, 0.4109, -0.1716), (0.6652, 0.4445, 0.1), (0.6832, 0.283, -0.1716), (0.7391, 0.3061, 0.1), (0.7253, 0.1443, -0.1716), (0.7846, 0.1561, 0.1), (0.7395, -3.728e-09, -0.1716), (0.8, 0.0, 0.1), (0.7253, -0.1443, -0.1716), (0.7846, -0.1561, 0.1), (0.6832, -0.283, -0.1716), (0.7391, -0.3061, 0.1), (0.6149, -0.4109, -0.1716), (0.6652, -0.4445, 0.1), (0.5229, -0.5229, -0.1716), (0.5657, -0.5657, 0.1), (0.4109, -0.6149, -0.1716), (0.4445, -0.6652, 0.1), (0.283, -0.6832, -0.1716), (0.3061, -0.7391, 0.1), (0.1443, -0.7253, -0.1716), (0.1561, -0.7846, 0.1), (-1.279e-09, -0.7395, -0.1716), (0.0, -0.8, 0.1), (-0.1443, -0.7253, -0.1716), (-0.1561, -0.7846, 0.1), (-0.283, -0.6832, -0.1716), (-0.3061, -0.7391, 0.1), (-0.4109, -0.6149, -0.1716), (-0.4445, -0.6652, 0.1), (-0.5229, -0.5229, -0.1716), (-0.5657, -0.5657, 0.1), (-0.6149, -0.4109, -0.1716), (-0.6652, -0.4445, 0.1), (-0.6832, -0.283, -0.1716), (-0.7391, -0.3061, 0.1), (-0.7253, -0.1443, -0.1716), (-0.7846, -0.1561, 0.1), (-0.7395, -3.728e-09, -0.1716), (-0.8, 0.0, 0.1), (-0.7253, 0.1443, -0.1716), (-0.7846, 0.1561, 0.1), (-0.6832, 0.283, -0.1716), (-0.7391, 0.3061, 0.1), (-0.6149, 0.4109, -0.1716), (-0.6652, 0.4445, 0.1), (-0.5229, 0.5229, -0.1716), (-0.5657, 0.5657, 0.1), (-0.4109, 0.6149, -0.1716), (-0.4445, 0.6652, 0.1), (-0.283, 0.6832, -0.1716), (-0.3061, 0.7391, 0.1), (-0.1443, 0.7253, -0.1716), (-0.1561, 0.7846, 0.1)], [], [(0, 1, 3, 2), (2, 3, 5, 4), (4, 5, 7, 6), (6, 7, 9, 8), (8, 9, 11, 10), (10, 11, 13, 12), (12, 13, 15, 14), (14, 15, 17, 16), (16, 17, 19, 18), (18, 19, 21, 20), (20, 21, 23, 22), (22, 23, 25, 24), (24, 25, 27, 26), (26, 27, 29, 28), (28, 29, 31, 30), (30, 31, 33, 32), (32, 33, 35, 34), (34, 35, 37, 36), (36, 37, 39, 38), (38, 39, 41, 40), (40, 41, 43, 42), (42, 43, 45, 44), (44, 45, 47, 46), (46, 47, 49, 48), (48, 49, 51, 50), (50, 51, 53, 52), (52, 53, 55, 54), (54, 55, 57, 56), (56, 57, 59, 58), (58, 59, 61, 60), (3, 1, 63, 61, 59, 57, 55, 53, 51, 49, 47, 45, 43, 41, 39, 37, 35, 33, 31, 29, 27, 25, 23, 21, 19, 17, 15, 13, 11, 9, 7, 5), (60, 61, 63, 62), (62, 63, 1, 0), (0, 2, 4, 6, 8, 10, 12, 14, 16, 18, 20, 22, 24, 26, 28, 30, 32, 34, 36, 38, 40, 42, 44, 46, 48, 50, 52, 54, 56, 58, 60, 62)])
_uv = me_cylinder_003.uv_layers.new(name='UVMap')
_uv.uv.foreach_set('vector', [1.0, 0.5, 1.0, 1.0, 0.9688, 1.0, 0.9688, 0.5, 0.9688, 0.5, 0.9688, 1.0, 0.9375, 1.0, 0.9375, 0.5, 0.9375, 0.5, 0.9375, 1.0, 0.9062, 1.0, 0.9062, 0.5, 0.9062, 0.5, 0.9062, 1.0, 0.875, 1.0, 0.875, 0.5, 0.875, 0.5, 0.875, 1.0, 0.8438, 1.0, 0.8438, 0.5, 0.8438, 0.5, 0.8438, 1.0, 0.8125, 1.0, 0.8125, 0.5, 0.8125, 0.5, 0.8125, 1.0, 0.7812, 1.0, 0.7812, 0.5, 0.7812, 0.5, 0.7812, 1.0, 0.75, 1.0, 0.75, 0.5, 0.75, 0.5, 0.75, 1.0, 0.7188, 1.0, 0.7188, 0.5, 0.7188, 0.5, 0.7188, 1.0, 0.6875, 1.0, 0.6875, 0.5, 0.6875, 0.5, 0.6875, 1.0, 0.6562, 1.0, 0.6562, 0.5, 0.6562, 0.5, 0.6562, 1.0, 0.625, 1.0, 0.625, 0.5, 0.625, 0.5, 0.625, 1.0, 0.5938, 1.0, 0.5938, 0.5, 0.5938, 0.5, 0.5938, 1.0, 0.5625, 1.0, 0.5625, 0.5, 0.5625, 0.5, 0.5625, 1.0, 0.5312, 1.0, 0.5312, 0.5, 0.5312, 0.5, 0.5312, 1.0, 0.5, 1.0, 0.5, 0.5, 0.5, 0.5, 0.5, 1.0, 0.4688, 1.0, 0.4688, 0.5, 0.4688, 0.5, 0.4688, 1.0, 0.4375, 1.0, 0.4375, 0.5, 0.4375, 0.5, 0.4375, 1.0, 0.4062, 1.0, 0.4062, 0.5, 0.4062, 0.5, 0.4062, 1.0, 0.375, 1.0, 0.375, 0.5, 0.375, 0.5, 0.375, 1.0, 0.3438, 1.0, 0.3438, 0.5, 0.3438, 0.5, 0.3438, 1.0, 0.3125, 1.0, 0.3125, 0.5, 0.3125, 0.5, 0.3125, 1.0, 0.2812, 1.0, 0.2812, 0.5, 0.2812, 0.5, 0.2812, 1.0, 0.25, 1.0, 0.25, 0.5, 0.25, 0.5, 0.25, 1.0, 0.2188, 1.0, 0.2188, 0.5, 0.2188, 0.5, 0.2188, 1.0, 0.1875, 1.0, 0.1875, 0.5, 0.1875, 0.5, 0.1875, 1.0, 0.1562, 1.0, 0.1562, 0.5, 0.1562, 0.5, 0.1562, 1.0, 0.125, 1.0, 0.125, 0.5, 0.125, 0.5, 0.125, 1.0, 0.09375, 1.0, 0.09375, 0.5, 0.09375, 0.5, 0.09375, 1.0, 0.0625, 1.0, 0.0625, 0.5, 0.2968, 0.4854, 0.25, 0.49, 0.2032, 0.4854, 0.1582, 0.4717, 0.1167, 0.4496, 0.08029, 0.4197, 0.05045, 0.3833, 0.02827, 0.3418, 0.01461, 0.2968, 0.01, 0.25, 0.01461, 0.2032, 0.02827, 0.1582, 0.05045, 0.1167, 0.08029, 0.08029, 0.1167, 0.05045, 0.1582, 0.02827, 0.2032, 0.01461, 0.25, 0.01, 0.2968, 0.01461, 0.3418, 0.02827, 0.3833, 0.05045, 0.4197, 0.08029, 0.4496, 0.1167, 0.4717, 0.1582, 0.4854, 0.2032, 0.49, 0.25, 0.4854, 0.2968, 0.4717, 0.3418, 0.4496, 0.3833, 0.4197, 0.4197, 0.3833, 0.4496, 0.3418, 0.4717, 0.0625, 0.5, 0.0625, 1.0, 0.03125, 1.0, 0.03125, 0.5, 0.03125, 0.5, 0.03125, 1.0, 0.0, 1.0, 0.0, 0.5, 0.75, 0.49, 0.7968, 0.4854, 0.8418, 0.4717, 0.8833, 0.4496, 0.9197, 0.4197, 0.9496, 0.3833, 0.9717, 0.3418, 0.9854, 0.2968, 0.99, 0.25, 0.9854, 0.2032, 0.9717, 0.1582, 0.9496, 0.1167, 0.9197, 0.08029, 0.8833, 0.05045, 0.8418, 0.02827, 0.7968, 0.01461, 0.75, 0.01, 0.7032, 0.01461, 0.6582, 0.02827, 0.6167, 0.05045, 0.5803, 0.08029, 0.5504, 0.1167, 0.5283, 0.1582, 0.5146, 0.2032, 0.51, 0.25, 0.5146, 0.2968, 0.5283, 0.3418, 0.5504, 0.3833, 0.5803, 0.4197, 0.6167, 0.4496, 0.6582, 0.4717, 0.7032, 0.4854])
me_cylinder_003.materials.append(mat_material_003)
me_cylinder_003.update()
me_sphere_001 = bpy.data.meshes.new('Sphere.001')
me_sphere_001.from_pydata([(0.6533, -0.6533, 0.3827), (0.6935, -0.6935, 0.1951), (0.7071, -0.7071, 0.0), (0.6935, -0.6935, -0.1951), (0.6533, -0.6533, -0.3827), (0.2706, -0.6533, 0.7071), (0.3182, -0.7682, 0.5556), (0.3536, -0.8536, 0.3827), (0.3753, -0.9061, 0.1951), (0.3827, -0.9239, 0.0), (0.3753, -0.9061, -0.1951), (0.3536, -0.8536, -0.3827), (0.3182, -0.7682, -0.5556), (0.2706, -0.6533, -0.7071), (-2.235e-07, -0.7071, 0.7071), (-1.788e-07, -0.8315, 0.5556), (-2.384e-07, -0.9239, 0.3827), (-2.682e-07, -0.9808, 0.1951), (-3.576e-07, -1.0, 0.0), (-2.682e-07, -0.9808, -0.1951), (-2.384e-07, -0.9239, -0.3827), (-1.788e-07, -0.8315, -0.5556), (-2.235e-07, -0.7071, -0.7071), (-0.2706, -0.6533, 0.7071), (-0.3182, -0.7682, 0.5556), (-0.3536, -0.8536, 0.3827), (-0.3753, -0.9061, 0.1951), (-0.3827, -0.9239, 0.0), (-0.3753, -0.9061, -0.1951), (-0.3536, -0.8536, -0.3827), (-0.3182, -0.7682, -0.5556), (-0.2706, -0.6533, -0.7071), (-0.6533, -0.6533, 0.3827), (-0.6935, -0.6935, 0.1951), (-0.7071, -0.7071, 0.0), (-0.6935, -0.6935, -0.1951), (-0.6533, -0.6533, -0.3827), (0.6313, -0.6313, 0.4408), (0.668, -0.6313, 0.3827), (0.7351, -0.6313, 0.1951), (0.7577, -0.6313, 0.0), (0.7351, -0.6313, -0.1951), (0.668, -0.6313, -0.3827), (0.6313, -0.6313, -0.4408), (0.523, -0.6313, -0.5556), (0.3035, -0.6313, 0.7071), (0.2615, -0.6313, 0.7266), (0.3035, -0.6313, -0.7071), (0.523, -0.6313, 0.5556), (0.2615, -0.6313, -0.7266), (-1.863e-07, -0.6313, -0.7693), (-1.863e-07, -0.6313, 0.7693), (-0.2615, -0.6313, 0.7266), (-0.2615, -0.6313, -0.7266), (-0.523, -0.6313, -0.5556), (-0.6313, -0.6313, -0.4408), (-0.3035, -0.6313, 0.7071), (-0.3035, -0.6313, -0.7071), (-0.523, -0.6313, 0.5556), (-0.6313, -0.6313, 0.4408), (-0.668, -0.6313, -0.3827), (-0.668, -0.6313, 0.3827), (-0.7351, -0.6313, 0.1951), (-0.7577, -0.6313, 0.0), (-0.7351, -0.6313, -0.1951)], [], [(0, 38, 37), (0, 1, 39, 38), (1, 2, 40, 39), (2, 3, 41, 40), (3, 4, 42, 41), (4, 43, 42), (3, 2, 9, 10), (4, 3, 10, 11), (43, 4, 11, 12, 44), (5, 45, 46), (12, 13, 47, 44), (45, 5, 6, 48), (47, 13, 49), (48, 6, 7, 0, 37), (1, 0, 7, 8), (2, 1, 8, 9), (13, 22, 50, 49), (7, 6, 15, 16), (8, 7, 16, 17), (9, 8, 17, 18), (10, 9, 18, 19), (11, 10, 19, 20), (12, 11, 20, 21), (51, 14, 5, 46), (13, 12, 21, 22), (6, 5, 14, 15), (20, 19, 28, 29), (21, 20, 29, 30), (52, 23, 14, 51), (22, 21, 30, 31), (15, 14, 23, 24), (22, 31, 53, 50), (16, 15, 24, 25), (17, 16, 25, 26), (18, 17, 26, 27), (19, 18, 27, 28), (26, 25, 32, 33), (27, 26, 33, 34), (28, 27, 34, 35), (29, 28, 35, 36), (54, 30, 29, 36, 55), (56, 23, 52), (57, 31, 30, 54), (24, 23, 56, 58), (31, 57, 53), (59, 32, 25, 24, 58), (36, 60, 55), (32, 59, 61), (33, 32, 61, 62), (34, 33, 62, 63), (35, 34, 63, 64), (36, 35, 64, 60), (45, 48, 37, 38, 39, 40, 41, 42, 43, 44, 47, 49, 50, 53, 57, 54, 55, 60, 64, 63, 62, 61, 59, 58, 56, 52, 51, 46)])
_uv = me_sphere_001.uv_layers.new(name='UVMap')
_uv.uv.foreach_set('vector', [0.375, 0.625, 0.3796, 0.625, 0.375, 0.646, 0.375, 0.625, 0.375, 0.5625, 0.3872, 0.5625, 0.3796, 0.625, 0.375, 0.5625, 0.375, 0.5, 0.3896, 0.5, 0.3872, 0.5625, 0.375, 0.5, 0.375, 0.4375, 0.3872, 0.4375, 0.3896, 0.5, 0.375, 0.4375, 0.375, 0.375, 0.3796, 0.375, 0.3872, 0.4375, 0.375, 0.375, 0.375, 0.354, 0.3796, 0.375, 0.375, 0.4375, 0.375, 0.5, 0.3125, 0.5, 0.3125, 0.4375, 0.375, 0.375, 0.375, 0.4375, 0.3125, 0.4375, 0.3125, 0.375, 0.375, 0.354, 0.375, 0.375, 0.3125, 0.375, 0.3125, 0.3125, 0.36, 0.3125, 0.3125, 0.75, 0.3215, 0.75, 0.3125, 0.7598, 0.3125, 0.3125, 0.3125, 0.25, 0.3215, 0.25, 0.36, 0.3125, 0.3215, 0.75, 0.3125, 0.75, 0.3125, 0.6875, 0.36, 0.6875, 0.3215, 0.25, 0.3125, 0.25, 0.3125, 0.2402, 0.36, 0.6875, 0.3125, 0.6875, 0.3125, 0.625, 0.375, 0.625, 0.375, 0.646, 0.375, 0.5625, 0.375, 0.625, 0.3125, 0.625, 0.3125, 0.5625, 0.375, 0.5, 0.375, 0.5625, 0.3125, 0.5625, 0.3125, 0.5, 0.3125, 0.25, 0.25, 0.25, 0.25, 0.2187, 0.3125, 0.2402, 0.3125, 0.625, 0.3125, 0.6875, 0.25, 0.6875, 0.25, 0.625, 0.3125, 0.5625, 0.3125, 0.625, 0.25, 0.625, 0.25, 0.5625, 0.3125, 0.5, 0.3125, 0.5625, 0.25, 0.5625, 0.25, 0.5, 0.3125, 0.4375, 0.3125, 0.5, 0.25, 0.5, 0.25, 0.4375, 0.3125, 0.375, 0.3125, 0.4375, 0.25, 0.4375, 0.25, 0.375, 0.3125, 0.3125, 0.3125, 0.375, 0.25, 0.375, 0.25, 0.3125, 0.25, 0.7813, 0.25, 0.75, 0.3125, 0.75, 0.3125, 0.7598, 0.3125, 0.25, 0.3125, 0.3125, 0.25, 0.3125, 0.25, 0.25, 0.3125, 0.6875, 0.3125, 0.75, 0.25, 0.75, 0.25, 0.6875, 0.25, 0.375, 0.25, 0.4375, 0.1875, 0.4375, 0.1875, 0.375, 0.25, 0.3125, 0.25, 0.375, 0.1875, 0.375, 0.1875, 0.3125, 0.1875, 0.7598, 0.1875, 0.75, 0.25, 0.75, 0.25, 0.7813, 0.25, 0.25, 0.25, 0.3125, 0.1875, 0.3125, 0.1875, 0.25, 0.25, 0.6875, 0.25, 0.75, 0.1875, 0.75, 0.1875, 0.6875, 0.25, 0.25, 0.1875, 0.25, 0.1875, 0.2402, 0.25, 0.2187, 0.25, 0.625, 0.25, 0.6875, 0.1875, 0.6875, 0.1875, 0.625, 0.25, 0.5625, 0.25, 0.625, 0.1875, 0.625, 0.1875, 0.5625, 0.25, 0.5, 0.25, 0.5625, 0.1875, 0.5625, 0.1875, 0.5, 0.25, 0.4375, 0.25, 0.5, 0.1875, 0.5, 0.1875, 0.4375, 0.1875, 0.5625, 0.1875, 0.625, 0.125, 0.625, 0.125, 0.5625, 0.1875, 0.5, 0.1875, 0.5625, 0.125, 0.5625, 0.125, 0.5, 0.1875, 0.4375, 0.1875, 0.5, 0.125, 0.5, 0.125, 0.4375, 0.1875, 0.375, 0.1875, 0.4375, 0.125, 0.4375, 0.125, 0.375, 0.14, 0.3125, 0.1875, 0.3125, 0.1875, 0.375, 0.125, 0.375, 0.125, 0.354, 0.1785, 0.75, 0.1875, 0.75, 0.1875, 0.7598, 0.1785, 0.25, 0.1875, 0.25, 0.1875, 0.3125, 0.14, 0.3125, 0.1875, 0.6875, 0.1875, 0.75, 0.1785, 0.75, 0.14, 0.6875, 0.1875, 0.25, 0.1785, 0.25, 0.1875, 0.2402, 0.125, 0.646, 0.125, 0.625, 0.1875, 0.625, 0.1875, 0.6875, 0.14, 0.6875, 0.125, 0.375, 0.1204, 0.375, 0.125, 0.354, 0.125, 0.625, 0.125, 0.646, 0.1204, 0.625, 0.125, 0.5625, 0.125, 0.625, 0.1204, 0.625, 0.1128, 0.5625, 0.125, 0.5, 0.125, 0.5625, 0.1128, 0.5625, 0.1104, 0.5, 0.125, 0.4375, 0.125, 0.5, 0.1104, 0.5, 0.1128, 0.4375, 0.125, 0.375, 0.125, 0.4375, 0.1128, 0.4375, 0.1204, 0.375, 0.6517, 0.0, 0.7615, 0.0, 0.8157, 0.0, 0.834, 0.0, 0.8675, 0.0, 0.8789, 0.0, 0.8675, 0.0, 0.834, 0.0, 0.8157, 0.0, 0.7615, 0.0, 0.6517, 0.0, 0.6308, 0.0, 0.5, 0.0, 0.3692, 0.0, 0.3483, 0.0, 0.2385, 0.0, 0.1843, 0.0, 0.166, 0.0, 0.1325, 0.0, 0.1211, 0.0, 0.1325, 0.0, 0.166, 0.0, 0.1843, 0.0, 0.2385, 0.0, 0.3483, 0.0, 0.3692, 0.0, 0.5, 0.0, 0.6308, 0.0])
me_sphere_001.materials.append(mat_material_002)
me_sphere_001.update()

# ---- objects
ob_sphere = bpy.data.objects.new('Sphere', me_sphere)
ob_cube = bpy.data.objects.new('Cube', me_cube_001)
ob_cube_001 = bpy.data.objects.new('Cube.001', me_cube_002)
ob_cube_002 = bpy.data.objects.new('Cube.002', me_cube_003)
ob_cube_003 = bpy.data.objects.new('Cube.003', me_cube_004)
ob_cylinder = bpy.data.objects.new('Cylinder', me_cylinder_002)
ob_cylinder_001 = bpy.data.objects.new('Cylinder.001', me_cylinder_003)
ob_sphere_001 = bpy.data.objects.new('Sphere.001', me_sphere_001)

# ---- transforms, parenting, visibility, modifiers, constraints
ob_sphere.location = (0.0, -0.4873, 0.0)
ob_sphere.scale = (1.0, 3.044, 1.0)
_m = ob_sphere.modifiers.new('Boolean', 'BOOLEAN')
ob_cube.location = (0.0, 1.45, 1.314)
ob_cube.scale = (0.2522, 1.0, 1.0)
ob_cube_001.location = (1.314, 1.45, 0.0)
ob_cube_001.rotation_euler = (0.0, 1.571, 0.0)
ob_cube_001.scale = (0.2522, 1.0, 1.0)
ob_cube_002.location = (0.0, 1.45, -1.314)
ob_cube_002.rotation_euler = (0.0, 3.142, 0.0)
ob_cube_002.scale = (0.2522, 1.0, 1.0)
ob_cube_003.location = (-1.314, 1.45, 0.0)
ob_cube_003.rotation_euler = (0.0, -1.571, 0.0)
ob_cube_003.scale = (0.2522, 1.0, 1.0)
ob_cylinder.location = (0.0, 1.983, 0.0)
ob_cylinder.rotation_euler = (1.571, 0.0, 0.0)
ob_cylinder.scale = (1.05, 1.05, 1.0)
ob_cylinder_001.location = (0.0, 2.079, 0.0)
ob_cylinder_001.rotation_euler = (1.571, 0.0, 0.0)
ob_cylinder_001.scale = (0.7877, 0.7877, 1.0)
ob_sphere_001.location = (0.0, -0.4873, 0.0)
ob_sphere_001.scale = (1.01, 3.074, 1.01)

# ---- collection membership
col_collection.objects.link(ob_sphere)
col_collection.objects.link(ob_cube)
col_collection.objects.link(ob_cube_001)
col_collection.objects.link(ob_cube_002)
col_collection.objects.link(ob_cube_003)
col_collection.objects.link(ob_cylinder)
col_collection.objects.link(ob_cylinder_001)
col_collection.objects.link(ob_sphere_001)

# ---- scene / render settings (as saved in the file)
scene.frame_start = 1; scene.frame_end = 250; scene.frame_set(1)
scene.render.engine = 'BLENDER_EEVEE_NEXT'
bpy.context.view_layer.update()

# ---- added for rendering (the .blend has no active camera and no usable light): camera, sun
cam_auto = bpy.data.cameras.new('AutoCamera')
cam_auto.lens = 50.0
cam_auto.sensor_width = 36.0
cam_auto.clip_end = 1000.0
ob_auto_camera = bpy.data.objects.new('AutoCamera', cam_auto)
scene.collection.objects.link(ob_auto_camera)
ob_auto_camera.location = (7.57534, -9.7457, 6.06028)
ob_auto_camera.rotation_euler = (1.09748, -7.21219e-08, 0.694738)
scene.camera = ob_auto_camera
light_auto_sun = bpy.data.lights.new('AutoSun', 'SUN')
light_auto_sun.energy = 3.0
light_auto_sun.angle = 0.0523599
ob_auto_sun = bpy.data.objects.new('AutoSun', light_auto_sun)
scene.collection.objects.link(ob_auto_sun)
ob_auto_sun.rotation_euler = (0.872665, 0.174533, 0.523599)
bpy.context.view_layer.update()
